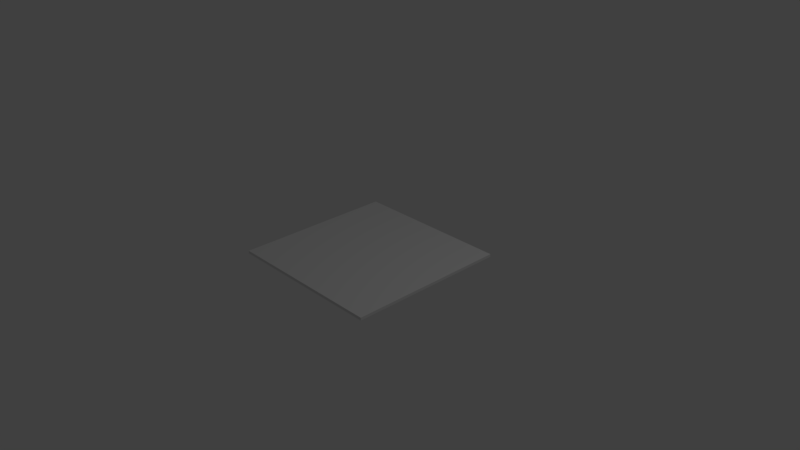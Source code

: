 # Source: bandejaE.blend  (saved by Blender 2.79.0; exported with 4.5.12 LTS)
import bpy
from mathutils import Matrix  # noqa: F401  (used for matrix-valued properties, if any)

bpy.ops.wm.read_factory_settings(use_empty=True)
scene = bpy.context.scene
scene.name = 'Scene'

# ---- collections
col_collection_1 = bpy.data.collections.new('Collection 1'); scene.collection.children.link(col_collection_1)

# ---- materials (node trees are filled in below, after node groups)
mat_material = bpy.data.materials.new('Material')
mat_material.alpha_threshold = 0.0
mat_material.use_transparent_shadow = False
mat_material.roughness = 0.5
mat_material.line_color = (0.0, 0.0, 0.0, 1.0)

# ---- material node trees

# ---- world
world_world = bpy.data.worlds.new('World'); scene.world = world_world
world_world.color = (0.05088, 0.05088, 0.05088)
world_world.use_sun_shadow = False
world_world.sun_shadow_jitter_overblur = 0.0
world_world.cycles.sampling_method = 'MANUAL'

# ---- cameras
cam_camera = bpy.data.cameras.new('Camera')
cam_camera.clip_end = 100.0
cam_camera.lens = 35.0
cam_camera.sensor_width = 32.0
cam_camera.sensor_height = 18.0
cam_camera.ortho_scale = 7.314
cam_camera.dof.focus_distance = 0.0
cam_camera.dof.aperture_fstop = 128.0

# ---- lights
light_lamp = bpy.data.lights.new('Lamp', 'POINT')
light_lamp.transmission_factor = 0.0
light_lamp.cutoff_distance = 30.0
light_lamp.energy = 100.0
light_lamp.shadow_buffer_clip_start = 1.001
light_lamp.shadow_soft_size = 0.1
light_lamp.shadow_maximum_resolution = 0.006
light_lamp.use_absolute_resolution = True

# ---- meshes
me_cube = bpy.data.meshes.new('Cube')
me_cube.from_pydata([(1.0, 1.0, -1.0), (1.0, -1.0, -1.0), (-1.0, -1.0, -1.0), (-1.0, 1.0, -1.0), (1.0, 1.0, 1.0), (1.0, -1.0, 1.0), (-1.0, -1.0, 1.0), (-1.0, 1.0, 1.0)], [], [(0, 1, 2, 3), (4, 7, 6, 5), (0, 4, 5, 1), (1, 5, 6, 2), (2, 6, 7, 3), (4, 0, 3, 7)])
me_cube.materials.append(mat_material)
me_cube.use_remesh_preserve_volume = False
me_cube.use_remesh_preserve_attributes = False
me_cube.use_mirror_vertex_groups = False
me_cube.update()

# ---- objects
ob_cube = bpy.data.objects.new('Cube', me_cube)
ob_lamp = bpy.data.objects.new('Lamp', light_lamp)
ob_camera = bpy.data.objects.new('Camera', cam_camera)

# ---- transforms, parenting, visibility, modifiers, constraints
ob_cube.location = (0.0, 0.0, 0.0)
ob_cube.scale = (1.099, 1.099, 0.01913)
ob_cube.lock_rotations_4d = False
ob_cube.empty_display_type = 'ARROWS'
ob_cube.lineart.crease_threshold = 0.0
ob_lamp.location = (4.076, 1.005, 5.904)
ob_lamp.rotation_euler = (0.6503, 0.05522, 1.866)
ob_lamp.lock_rotations_4d = False
ob_lamp.empty_display_type = 'ARROWS'
ob_lamp.color = (0.0, 0.0, 0.0, 0.0)
ob_lamp.lineart.crease_threshold = 0.0
ob_camera.location = (7.481, -6.508, 5.344)
ob_camera.rotation_euler = (1.109, 0.0, 0.8149)
ob_camera.lock_rotations_4d = False
ob_camera.empty_display_type = 'ARROWS'
ob_camera.color = (0.0, 0.0, 0.0, 0.0)
ob_camera.display_type = 'WIRE'
ob_camera.lineart.crease_threshold = 0.0

# ---- collection membership
col_collection_1.objects.link(ob_cube)
col_collection_1.objects.link(ob_lamp)
col_collection_1.objects.link(ob_camera)

# ---- scene / render settings (as saved in the file)
scene.camera = ob_camera
scene.frame_start = 1; scene.frame_end = 250; scene.frame_set(1)
scene.render.engine = 'BLENDER_EEVEE_NEXT'
scene.render.resolution_percentage = 50
scene.render.dither_intensity = 0.0
scene.cycles.use_denoising = False
scene.cycles.samples = 128
scene.cycles.sampling_pattern = 'TABULATED_SOBOL'
scene.cycles.use_adaptive_sampling = False
scene.cycles.use_light_tree = False
scene.cycles.blur_glossy = 0.0
scene.cycles.sample_clamp_indirect = 0.0
scene.view_settings.view_transform = 'Standard'
bpy.context.view_layer.update()
